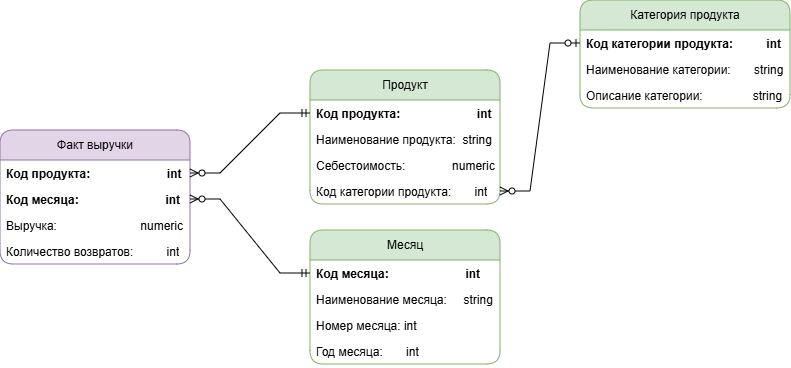

The diagram above was exported from draw.io. Its source (the exported page's mxGraphModel, read from the mxfile embedded in the PNG):
<mxGraphModel dx="1219" dy="488" grid="1" gridSize="10" guides="1" tooltips="1" connect="1" arrows="1" fold="1" page="1" pageScale="1" pageWidth="1169" pageHeight="827" math="0" shadow="0">
  <root>
    <mxCell id="0" />
    <mxCell id="1" parent="0" />
    <mxCell id="rkDl9UZZs48shoRloMz5-1" parent="1" style="swimlane;fontStyle=0;childLayout=stackLayout;horizontal=1;startSize=30;fillColor=#d5e8d4;horizontalStack=0;resizeParent=1;resizeParentMax=0;resizeLast=0;collapsible=1;marginBottom=0;whiteSpace=wrap;html=1;strokeColor=#82b366;rounded=1;" value="Продукт" vertex="1">
      <mxGeometry height="134" width="190" x="440" y="200" as="geometry" />
    </mxCell>
    <mxCell id="rkDl9UZZs48shoRloMz5-2" parent="rkDl9UZZs48shoRloMz5-1" style="text;strokeColor=none;fillColor=none;align=left;verticalAlign=top;spacingLeft=4;spacingRight=4;overflow=hidden;rotatable=0;points=[[0,0.5],[1,0.5]];portConstraint=eastwest;whiteSpace=wrap;html=1;" value="&lt;b&gt;Код продукта:&amp;nbsp; &amp;nbsp; &amp;nbsp; &amp;nbsp; &amp;nbsp; &amp;nbsp; &amp;nbsp; &amp;nbsp; &amp;nbsp; &amp;nbsp; &amp;nbsp; &amp;nbsp;int&lt;/b&gt;" vertex="1">
      <mxGeometry height="26" width="190" y="30" as="geometry" />
    </mxCell>
    <mxCell id="rkDl9UZZs48shoRloMz5-4" parent="rkDl9UZZs48shoRloMz5-1" style="text;strokeColor=none;fillColor=none;align=left;verticalAlign=top;spacingLeft=4;spacingRight=4;overflow=hidden;rotatable=0;points=[[0,0.5],[1,0.5]];portConstraint=eastwest;whiteSpace=wrap;html=1;rounded=0;" value="Наименование продукта:&amp;nbsp; string" vertex="1">
      <mxGeometry height="26" width="190" y="56" as="geometry" />
    </mxCell>
    <mxCell id="rkDl9UZZs48shoRloMz5-3" parent="rkDl9UZZs48shoRloMz5-1" style="text;strokeColor=none;fillColor=none;align=left;verticalAlign=top;spacingLeft=4;spacingRight=4;overflow=hidden;rotatable=0;points=[[0,0.5],[1,0.5]];portConstraint=eastwest;whiteSpace=wrap;html=1;rounded=0;" value="Себестоимость:&amp;nbsp; &amp;nbsp; &amp;nbsp; &amp;nbsp; &amp;nbsp; &amp;nbsp; &amp;nbsp; numeric" vertex="1">
      <mxGeometry height="26" width="190" y="82" as="geometry" />
    </mxCell>
    <mxCell id="rkDl9UZZs48shoRloMz5-5" parent="rkDl9UZZs48shoRloMz5-1" style="text;strokeColor=none;fillColor=none;align=left;verticalAlign=top;spacingLeft=4;spacingRight=4;overflow=hidden;rotatable=0;points=[[0,0.5],[1,0.5]];portConstraint=eastwest;whiteSpace=wrap;html=1;rounded=0;" value="Код категории продукта:&amp;nbsp; &amp;nbsp; &amp;nbsp; &amp;nbsp;int" vertex="1">
      <mxGeometry height="26" width="190" y="108" as="geometry" />
    </mxCell>
    <mxCell id="rkDl9UZZs48shoRloMz5-6" parent="1" style="swimlane;fontStyle=0;childLayout=stackLayout;horizontal=1;startSize=30;fillColor=#d5e8d4;horizontalStack=0;resizeParent=1;resizeParentMax=0;resizeLast=0;collapsible=1;marginBottom=0;whiteSpace=wrap;html=1;strokeColor=#82b366;rounded=1;" value="Месяц" vertex="1">
      <mxGeometry height="134" width="190" x="440" y="360" as="geometry" />
    </mxCell>
    <mxCell id="rkDl9UZZs48shoRloMz5-7" parent="rkDl9UZZs48shoRloMz5-6" style="text;strokeColor=none;fillColor=none;align=left;verticalAlign=top;spacingLeft=4;spacingRight=4;overflow=hidden;rotatable=0;points=[[0,0.5],[1,0.5]];portConstraint=eastwest;whiteSpace=wrap;html=1;" value="&lt;b&gt;Код месяца:&amp;nbsp; &amp;nbsp; &amp;nbsp; &amp;nbsp; &amp;nbsp; &amp;nbsp; &amp;nbsp; &amp;nbsp; &amp;nbsp; &amp;nbsp; &amp;nbsp; &amp;nbsp;int&lt;/b&gt;" vertex="1">
      <mxGeometry height="26" width="190" y="30" as="geometry" />
    </mxCell>
    <mxCell id="rkDl9UZZs48shoRloMz5-8" parent="rkDl9UZZs48shoRloMz5-6" style="text;strokeColor=none;fillColor=none;align=left;verticalAlign=top;spacingLeft=4;spacingRight=4;overflow=hidden;rotatable=0;points=[[0,0.5],[1,0.5]];portConstraint=eastwest;whiteSpace=wrap;html=1;rounded=0;" value="Наименование месяца:&amp;nbsp; &amp;nbsp; &amp;nbsp;string" vertex="1">
      <mxGeometry height="26" width="190" y="56" as="geometry" />
    </mxCell>
    <mxCell id="rkDl9UZZs48shoRloMz5-9" parent="rkDl9UZZs48shoRloMz5-6" style="text;strokeColor=none;fillColor=none;align=left;verticalAlign=top;spacingLeft=4;spacingRight=4;overflow=hidden;rotatable=0;points=[[0,0.5],[1,0.5]];portConstraint=eastwest;whiteSpace=wrap;html=1;rounded=0;" value="Номер месяца: int" vertex="1">
      <mxGeometry height="26" width="190" y="82" as="geometry" />
    </mxCell>
    <mxCell id="rkDl9UZZs48shoRloMz5-10" parent="rkDl9UZZs48shoRloMz5-6" style="text;strokeColor=none;fillColor=none;align=left;verticalAlign=top;spacingLeft=4;spacingRight=4;overflow=hidden;rotatable=0;points=[[0,0.5],[1,0.5]];portConstraint=eastwest;whiteSpace=wrap;html=1;rounded=0;" value="Год месяца:&amp;nbsp; &amp;nbsp; &amp;nbsp; &amp;nbsp;int" vertex="1">
      <mxGeometry height="26" width="190" y="108" as="geometry" />
    </mxCell>
    <mxCell id="rkDl9UZZs48shoRloMz5-11" parent="1" style="swimlane;fontStyle=0;childLayout=stackLayout;horizontal=1;startSize=30;fillColor=#e1d5e7;horizontalStack=0;resizeParent=1;resizeParentMax=0;resizeLast=0;collapsible=1;marginBottom=0;whiteSpace=wrap;html=1;strokeColor=#9673a6;rounded=1;" value="Факт выручки" vertex="1">
      <mxGeometry height="134" width="190" x="130" y="260" as="geometry" />
    </mxCell>
    <mxCell id="rkDl9UZZs48shoRloMz5-12" parent="rkDl9UZZs48shoRloMz5-11" style="text;strokeColor=none;fillColor=none;align=left;verticalAlign=top;spacingLeft=4;spacingRight=4;overflow=hidden;rotatable=0;points=[[0,0.5],[1,0.5]];portConstraint=eastwest;whiteSpace=wrap;html=1;" value="&lt;b&gt;Код продукта:&amp;nbsp; &amp;nbsp; &amp;nbsp; &amp;nbsp; &amp;nbsp; &amp;nbsp; &amp;nbsp; &amp;nbsp; &amp;nbsp; &amp;nbsp; &amp;nbsp; &amp;nbsp;int&lt;/b&gt;" vertex="1">
      <mxGeometry height="26" width="190" y="30" as="geometry" />
    </mxCell>
    <mxCell id="rkDl9UZZs48shoRloMz5-13" parent="rkDl9UZZs48shoRloMz5-11" style="text;strokeColor=none;fillColor=none;align=left;verticalAlign=top;spacingLeft=4;spacingRight=4;overflow=hidden;rotatable=0;points=[[0,0.5],[1,0.5]];portConstraint=eastwest;whiteSpace=wrap;html=1;rounded=0;fontStyle=1" value="Код месяца:&amp;nbsp; &amp;nbsp; &amp;nbsp; &amp;nbsp; &amp;nbsp; &amp;nbsp; &amp;nbsp; &amp;nbsp; &amp;nbsp; &amp;nbsp; &amp;nbsp; &amp;nbsp; &amp;nbsp; int" vertex="1">
      <mxGeometry height="26" width="190" y="56" as="geometry" />
    </mxCell>
    <mxCell id="rkDl9UZZs48shoRloMz5-15" parent="rkDl9UZZs48shoRloMz5-11" style="text;strokeColor=none;fillColor=none;align=left;verticalAlign=top;spacingLeft=4;spacingRight=4;overflow=hidden;rotatable=0;points=[[0,0.5],[1,0.5]];portConstraint=eastwest;whiteSpace=wrap;html=1;rounded=0;" value="Выручка:&amp;nbsp; &amp;nbsp; &amp;nbsp; &amp;nbsp; &amp;nbsp; &amp;nbsp; &amp;nbsp; &amp;nbsp; &amp;nbsp; &amp;nbsp; &amp;nbsp; &amp;nbsp; &amp;nbsp;numeric" vertex="1">
      <mxGeometry height="26" width="190" y="82" as="geometry" />
    </mxCell>
    <mxCell id="rkDl9UZZs48shoRloMz5-26" parent="rkDl9UZZs48shoRloMz5-11" style="text;strokeColor=none;fillColor=none;align=left;verticalAlign=top;spacingLeft=4;spacingRight=4;overflow=hidden;rotatable=0;points=[[0,0.5],[1,0.5]];portConstraint=eastwest;whiteSpace=wrap;html=1;rounded=0;" value="Количество возвратов:&amp;nbsp; &amp;nbsp; &amp;nbsp; &amp;nbsp; &amp;nbsp; int" vertex="1">
      <mxGeometry height="26" width="190" y="108" as="geometry" />
    </mxCell>
    <mxCell id="rkDl9UZZs48shoRloMz5-16" parent="1" style="swimlane;fontStyle=0;childLayout=stackLayout;horizontal=1;startSize=30;fillColor=#d5e8d4;horizontalStack=0;resizeParent=1;resizeParentMax=0;resizeLast=0;collapsible=1;marginBottom=0;whiteSpace=wrap;html=1;strokeColor=#82b366;rounded=1;" value="Категория продукта" vertex="1">
      <mxGeometry height="108" width="210" x="710" y="130" as="geometry" />
    </mxCell>
    <mxCell id="rkDl9UZZs48shoRloMz5-17" parent="rkDl9UZZs48shoRloMz5-16" style="text;strokeColor=none;fillColor=none;align=left;verticalAlign=top;spacingLeft=4;spacingRight=4;overflow=hidden;rotatable=0;points=[[0,0.5],[1,0.5]];portConstraint=eastwest;whiteSpace=wrap;html=1;" value="&lt;b&gt;Код категории продукта:&amp;nbsp; &amp;nbsp; &amp;nbsp; &amp;nbsp; &amp;nbsp; int&lt;/b&gt;" vertex="1">
      <mxGeometry height="26" width="210" y="30" as="geometry" />
    </mxCell>
    <mxCell id="rkDl9UZZs48shoRloMz5-18" parent="rkDl9UZZs48shoRloMz5-16" style="text;strokeColor=none;fillColor=none;align=left;verticalAlign=top;spacingLeft=4;spacingRight=4;overflow=hidden;rotatable=0;points=[[0,0.5],[1,0.5]];portConstraint=eastwest;whiteSpace=wrap;html=1;rounded=0;" value="Наименование категории:&amp;nbsp; &amp;nbsp; &amp;nbsp; &amp;nbsp;string&lt;div&gt;&lt;br&gt;&lt;/div&gt;" vertex="1">
      <mxGeometry height="26" width="210" y="56" as="geometry" />
    </mxCell>
    <mxCell id="rkDl9UZZs48shoRloMz5-19" parent="rkDl9UZZs48shoRloMz5-16" style="text;strokeColor=none;fillColor=none;align=left;verticalAlign=top;spacingLeft=4;spacingRight=4;overflow=hidden;rotatable=0;points=[[0,0.5],[1,0.5]];portConstraint=eastwest;whiteSpace=wrap;html=1;rounded=0;" value="Описание категории:&amp;nbsp; &amp;nbsp; &amp;nbsp; &amp;nbsp; &amp;nbsp; &amp;nbsp; &amp;nbsp; &amp;nbsp;string" vertex="1">
      <mxGeometry height="26" width="210" y="82" as="geometry" />
    </mxCell>
    <mxCell id="rkDl9UZZs48shoRloMz5-20" edge="1" parent="1" source="rkDl9UZZs48shoRloMz5-2" style="edgeStyle=entityRelationEdgeStyle;rounded=0;orthogonalLoop=1;jettySize=auto;html=1;entryX=1;entryY=0.5;entryDx=0;entryDy=0;fontSize=12;endArrow=ERzeroToMany;startArrow=ERmandOne;exitX=0;exitY=0.5;exitDx=0;exitDy=0;" target="rkDl9UZZs48shoRloMz5-12">
      <mxGeometry relative="1" as="geometry">
        <mxPoint x="380" y="360" as="sourcePoint" />
      </mxGeometry>
    </mxCell>
    <mxCell id="rkDl9UZZs48shoRloMz5-21" edge="1" parent="1" source="rkDl9UZZs48shoRloMz5-7" style="edgeStyle=entityRelationEdgeStyle;rounded=0;orthogonalLoop=1;jettySize=auto;html=1;exitX=0;exitY=0.5;exitDx=0;exitDy=0;fontSize=12;endArrow=ERzeroToMany;startArrow=ERmandOne;" target="rkDl9UZZs48shoRloMz5-13">
      <mxGeometry relative="1" as="geometry">
        <mxPoint x="360" y="480" as="targetPoint" />
      </mxGeometry>
    </mxCell>
    <mxCell id="rkDl9UZZs48shoRloMz5-22" edge="1" parent="1" source="rkDl9UZZs48shoRloMz5-17" style="edgeStyle=entityRelationEdgeStyle;rounded=0;orthogonalLoop=1;jettySize=auto;html=1;fontSize=12;endArrow=ERzeroToMany;startArrow=ERzeroToOne;entryX=1;entryY=0.5;entryDx=0;entryDy=0;exitX=0;exitY=0.5;exitDx=0;exitDy=0;" target="rkDl9UZZs48shoRloMz5-5">
      <mxGeometry relative="1" as="geometry">
        <mxPoint x="810" y="100" as="sourcePoint" />
        <mxPoint x="440" y="200" as="targetPoint" />
      </mxGeometry>
    </mxCell>
  </root>
</mxGraphModel>